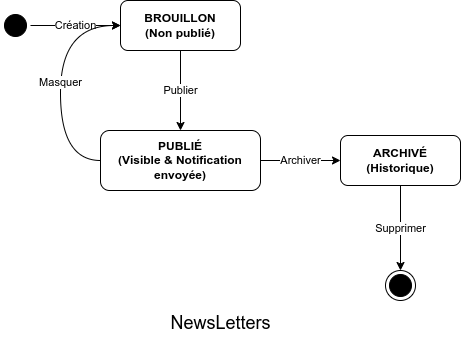

The diagram above was exported from draw.io. Its source (the exported page's mxGraphModel, read from the mxfile embedded in the PNG):
<mxGraphModel dx="1156" dy="795" grid="1" gridSize="10" guides="1" tooltips="1" connect="1" arrows="1" fold="1" page="1" pageScale="1" pageWidth="827" pageHeight="1169" math="0" shadow="0">
  <root>
    <mxCell id="0" />
    <mxCell id="1" parent="0" />
    <mxCell id="n1" value="" style="ellipse;html=1;shape=startState;fillColor=#000000;" parent="1" vertex="1">
      <mxGeometry x="60" y="80" width="30" height="30" as="geometry" />
    </mxCell>
    <mxCell id="n2" value="BROUILLON&#10;(Non publié)" style="rounded=1;whiteSpace=wrap;html=1;fontStyle=1" parent="1" vertex="1">
      <mxGeometry x="180" y="70" width="120" height="50" as="geometry" />
    </mxCell>
    <mxCell id="n3" value="PUBLIÉ&#10;(Visible &amp; Notification envoyée)" style="rounded=1;whiteSpace=wrap;html=1;fontStyle=1" parent="1" vertex="1">
      <mxGeometry x="160" y="200" width="160" height="60" as="geometry" />
    </mxCell>
    <mxCell id="n4" value="ARCHIVÉ&#10;(Historique)" style="rounded=1;whiteSpace=wrap;html=1;fontStyle=1" parent="1" vertex="1">
      <mxGeometry x="400" y="205" width="120" height="50" as="geometry" />
    </mxCell>
    <mxCell id="n5" value="" style="ellipse;html=1;shape=endState;fillColor=#000000;" parent="1" vertex="1">
      <mxGeometry x="445" y="340" width="30" height="30" as="geometry" />
    </mxCell>
    <mxCell id="e1" value="Création" style="endArrow=classic;html=1;" parent="1" source="n1" target="n2" edge="1">
      <mxGeometry relative="1" as="geometry" />
    </mxCell>
    <mxCell id="e2" value="Publier" style="endArrow=classic;html=1;" parent="1" source="n2" target="n3" edge="1">
      <mxGeometry relative="1" as="geometry" />
    </mxCell>
    <mxCell id="e3" value="Masquer" style="endArrow=classic;html=1;edgeStyle=orthogonalEdgeStyle;curved=1;" parent="1" source="n3" target="n2" edge="1">
      <mxGeometry relative="1" as="geometry">
        <Array as="points">
          <mxPoint x="120" y="230" />
          <mxPoint x="120" y="95" />
        </Array>
      </mxGeometry>
    </mxCell>
    <mxCell id="e4" value="Archiver" style="endArrow=classic;html=1;" parent="1" source="n3" target="n4" edge="1">
      <mxGeometry relative="1" as="geometry" />
    </mxCell>
    <mxCell id="e5" value="Supprimer" style="endArrow=classic;html=1;" parent="1" source="n4" target="n5" edge="1">
      <mxGeometry relative="1" as="geometry" />
    </mxCell>
    <mxCell id="2" value="NewsLetters" style="text;html=1;align=center;verticalAlign=middle;resizable=0;points=[];autosize=1;strokeColor=none;fillColor=none;fontSize=18;" vertex="1" parent="1">
      <mxGeometry x="220" y="373" width="120" height="40" as="geometry" />
    </mxCell>
  </root>
</mxGraphModel>